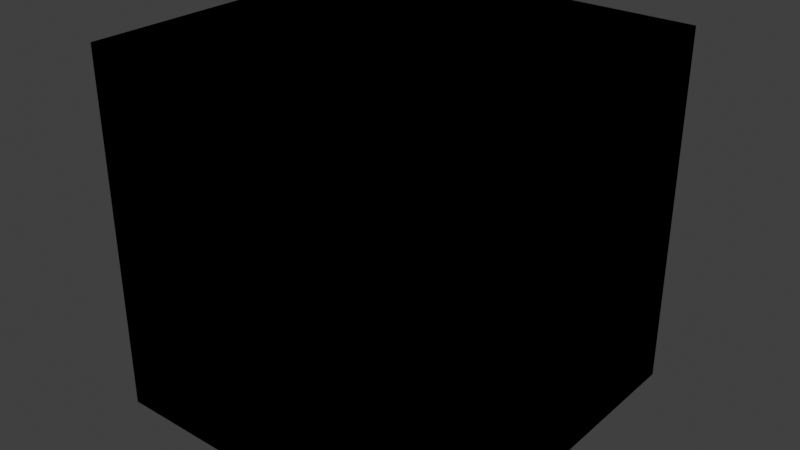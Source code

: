 # Source: cube.blend  (saved by Blender 2.90.8; exported with 4.5.12 LTS)
import bpy
from mathutils import Matrix  # noqa: F401  (used for matrix-valued properties, if any)

bpy.ops.wm.read_factory_settings(use_empty=True)
scene = bpy.context.scene
scene.name = 'Scene'

# ---- collections
col_collection = bpy.data.collections.new('Collection'); scene.collection.children.link(col_collection)

# ---- images (referenced by path relative to the original .blend; pixels are not part of the script)
import os
ASSET_DIR = os.environ.get("B2B_ASSET_DIR", "")  # directory of the original .blend (textures are referenced by path, not embedded)
HERE = os.path.dirname(os.path.abspath(__file__))  # packed textures are extracted next to this script under _unpacked/

def load_image(name, relpath, width, height, colorspace="sRGB"):
    """Load a texture the original file referenced (path relative to the .blend, or extracted next to this script)."""
    p = next((c for c in (os.path.join(HERE, relpath), os.path.join(ASSET_DIR, relpath)) if relpath and os.path.exists(c)), "")
    if p:
        img = bpy.data.images.load(p, check_existing=True)
        img.name = name
    else:  # same state as the original file: an image datablock whose file is absent (Cycles renders it pink)
        img = bpy.data.images.new(name, width, height)
        img.source = "FILE"
        img.filepath = "//" + (relpath or name)
    img.colorspace_settings.name = colorspace
    return img
img_cube_number = load_image('cube_number', '_unpacked/cube_number.267ffc58.png', 2048, 2048, 'sRGB')

# ---- materials (node trees are filled in below, after node groups)
mat_coucou = bpy.data.materials.new('coucou')
mat_coucou.use_transparent_shadow = False
mat_border = bpy.data.materials.new('border')
mat_border.use_transparent_shadow = False

# ---- material node trees
mat_coucou.use_nodes = True; mat_coucou.node_tree.nodes.clear()
_N = mat_coucou.node_tree.nodes; _L = mat_coucou.node_tree.links
n0 = _N.new('ShaderNodeMath'); n0.name = 'Math.005'; n0.location = (283, -42)
n0.operation = 'MULTIPLY'
n0.inputs[1].default_value = 0.3
n0.inputs[2].default_value = 0.0
n1 = _N.new('ShaderNodeOutputMaterial'); n1.name = 'Material Output'; n1.location = (1880, 580)
n2 = _N.new('ShaderNodeMath'); n2.name = 'Math.003'; n2.location = (-380, 120)
n2.operation = 'POWER'
n2.inputs[1].default_value = 2.0
n2.inputs[2].default_value = 0.0
n3 = _N.new('NodeReroute'); n3.name = 'Reroute.001'; n3.location = (-74, 44)
n3.width = 16
n3.socket_idname = 'NodeSocketFloat'
n4 = _N.new('ShaderNodeMath'); n4.name = 'Math.004'; n4.location = (40, -100)
n4.operation = 'MINIMUM'
n4.inputs[2].default_value = 0.0
n5 = _N.new('ShaderNodeTexCoord'); n5.name = 'Texture Coordinate'; n5.location = (-980, 20)
n6 = _N.new('ShaderNodeTexVoronoi'); n6.name = 'Voronoi Texture'; n6.location = (-600, 140)
n6.inputs[2].default_value = 300.0
n7 = _N.new('ShaderNodeTexImage'); n7.name = 'Image Texture'; n7.location = (-600, 420)
n7.image = img_cube_number
n8 = _N.new('ShaderNodeTexCoord'); n8.name = 'Texture Coordinate.002'; n8.location = (-1000, 280)
n9 = _N.new('ShaderNodeMath'); n9.name = 'Math.006'; n9.location = (840, -80)
n9.inputs[2].default_value = 0.0
n10 = _N.new('ShaderNodeMath'); n10.name = 'Math.007'; n10.location = (601, -2)
n10.operation = 'MULTIPLY'
n10.inputs[2].default_value = 0.0
n11 = _N.new('ShaderNodeTexCoord'); n11.name = 'Texture Coordinate.001'; n11.location = (40, 860)
n12 = _N.new('ShaderNodeInvert'); n12.name = 'Invert'; n12.location = (260, 820)
n12.inputs[0].default_value = 0.8583
n13 = _N.new('ShaderNodeMath'); n13.name = 'Math'; n13.location = (-7, 463)
n13.operation = 'GREATER_THAN'
n13.inputs[1].default_value = 0.2
n13.inputs[2].default_value = 0.0
n14 = _N.new('ShaderNodeMix'); n14.name = 'Mix'; n14.location = (480, 700)
n14.data_type = 'RGBA'
n15 = _N.new('NodeReroute'); n15.name = 'Reroute.003'; n15.location = (1520, 440)
n15.width = 16
n16 = _N.new('NodeReroute'); n16.name = 'Reroute.006'; n16.location = (585, -267)
n16.width = 16
n16.socket_idname = 'NodeSocketFloat'
n17 = _N.new('NodeReroute'); n17.name = 'Reroute.007'; n17.location = (1503, 42)
n17.width = 16
n17.socket_idname = 'NodeSocketVector'
n18 = _N.new('ShaderNodeValue'); n18.name = 'Value'; n18.location = (-400, -220)
n18.outputs[0].default_value = 0.2
n19 = _N.new('ShaderNodeTexCoord'); n19.name = 'Texture Coordinate.003'; n19.location = (-581, -494)
n20 = _N.new('ShaderNodeTexImage'); n20.name = 'Image Texture.001'; n20.location = (-381, -394)
n20.image = img_cube_number
n21 = _N.new('NodeReroute'); n21.name = 'Reroute.002'; n21.location = (-41, -210)
n21.width = 16
n21.socket_idname = 'NodeSocketFloat'
n22 = _N.new('ShaderNodeMapRange'); n22.name = 'Map Range'; n22.location = (34, -268)
n23 = _N.new('ShaderNodeBump'); n23.name = 'Bump'; n23.location = (1006, 145)
n23.invert = True
n23.inputs[1].default_value = 0.02
n23.inputs[2].default_value = 1.0
n24 = _N.new('ShaderNodeMath'); n24.name = 'Math.001'; n24.location = (20, 140)
n24.operation = 'GREATER_THAN'
n24.inputs[2].default_value = 0.0
n25 = _N.new('ShaderNodeMix'); n25.name = 'Mix.001'; n25.location = (347, 188)
n25.data_type = 'RGBA'
n25.inputs[6].default_value = (0.2953, 0.2953, 0.2953, 1.0)
n25.inputs[7].default_value = (0.5519, 0.5519, 0.5519, 1.0)
n26 = _N.new('NodeReroute'); n26.name = 'Reroute'; n26.location = (306, 417)
n26.width = 16
n26.socket_idname = 'NodeSocketFloat'
n27 = _N.new('NodeReroute'); n27.name = 'Reroute.005'; n27.location = (1520, 300)
n27.width = 16
n28 = _N.new('ShaderNodeMix'); n28.name = 'Mix.002'; n28.location = (637, 305)
n28.data_type = 'RGBA'
n28.inputs[6].default_value = (0.01002, 0.01002, 0.01002, 1.0)
n29 = _N.new('ShaderNodeBsdfPrincipled'); n29.name = 'Principled BSDF'; n29.location = (1600, 560)
n29.distribution = 'GGX'
n29.subsurface_method = 'BURLEY'
n29.inputs[3].default_value = 1.45
n29.inputs[27].default_value = (0.0, 0.0, 0.0, 1.0)
n29.inputs[28].default_value = 1.0
n30 = _N.new('ShaderNodeMath'); n30.name = 'Math.002'; n30.location = (1110, 461)
n30.operation = 'SUBTRACT'
n30.inputs[0].default_value = 1.0
n30.inputs[2].default_value = 0.0
n31 = _N.new('NodeReroute'); n31.name = 'Reroute.004'; n31.location = (1520, 360)
n31.width = 16
n31.socket_idname = 'NodeSocketFloat'
_L.new(n26.outputs[0], n14.inputs[0])
_L.new(n4.outputs[0], n0.inputs[0])
_L.new(n9.outputs[0], n23.inputs[3])
_L.new(n10.outputs[0], n9.inputs[0])
_L.new(n0.outputs[0], n10.inputs[0])
_L.new(n16.outputs[0], n9.inputs[1])
_L.new(n15.outputs[0], n29.inputs[0])
_L.new(n11.outputs[0], n12.inputs[1])
_L.new(n12.outputs[0], n14.inputs[6])
_L.new(n6.outputs[0], n2.inputs[0])
_L.new(n21.outputs[0], n4.inputs[1])
_L.new(n18.outputs[0], n21.inputs[0])
_L.new(n21.outputs[0], n24.inputs[1])
_L.new(n3.outputs[0], n24.inputs[0])
_L.new(n2.outputs[0], n3.inputs[0])
_L.new(n3.outputs[0], n4.inputs[0])
_L.new(n5.outputs[2], n6.inputs[0])
_L.new(n8.outputs[2], n7.inputs[0])
_L.new(n19.outputs[2], n20.inputs[0])
_L.new(n7.outputs[0], n13.inputs[0])
_L.new(n13.outputs[0], n26.inputs[0])
_L.new(n14.outputs[2], n15.inputs[0])
_L.new(n16.outputs[0], n10.inputs[1])
_L.new(n23.outputs[0], n17.inputs[0])
_L.new(n17.outputs[0], n29.inputs[5])
_L.new(n20.outputs[0], n22.inputs[0])
_L.new(n21.outputs[0], n22.inputs[2])
_L.new(n22.outputs[0], n16.inputs[0])
_L.new(n24.outputs[0], n25.inputs[0])
_L.new(n26.outputs[0], n28.inputs[0])
_L.new(n25.outputs[2], n28.inputs[7])
_L.new(n28.outputs[2], n27.inputs[0])
_L.new(n27.outputs[0], n29.inputs[2])
_L.new(n29.outputs[0], n1.inputs[0])
_L.new(n30.outputs[0], n31.inputs[0])
_L.new(n26.outputs[0], n30.inputs[1])
_L.new(n31.outputs[0], n29.inputs[1])
n1.is_active_output = True
mat_border.use_nodes = True; mat_border.node_tree.nodes.clear()
_N = mat_border.node_tree.nodes; _L = mat_border.node_tree.links
n0 = _N.new('ShaderNodeOutputMaterial'); n0.name = 'Material Output'; n0.location = (379, 300)
n1 = _N.new('ShaderNodeBsdfPrincipled'); n1.name = 'Principled BSDF'; n1.location = (10, 300)
n1.distribution = 'GGX'
n1.subsurface_method = 'BURLEY'
n1.inputs[1].default_value = 1.0
n1.inputs[2].default_value = 0.1
n1.inputs[3].default_value = 1.45
n1.inputs[27].default_value = (0.0, 0.0, 0.0, 1.0)
n1.inputs[28].default_value = 1.0
n2 = _N.new('ShaderNodeTexCoord'); n2.name = 'Texture Coordinate'; n2.location = (-397, 157)
_L.new(n1.outputs[0], n0.inputs[0])
_L.new(n2.outputs[0], n1.inputs[0])
n0.is_active_output = True

# ---- world
world_world = bpy.data.worlds.new('World'); scene.world = world_world
world_world.use_nodes = True; world_world.node_tree.nodes.clear()
_N = world_world.node_tree.nodes; _L = world_world.node_tree.links
n0 = _N.new('ShaderNodeOutputWorld'); n0.name = 'World Output'; n0.location = (300, 300)
n1 = _N.new('ShaderNodeBackground'); n1.name = 'Background'; n1.location = (10, 300)
n1.inputs[0].default_value = (0.05088, 0.05088, 0.05088, 1.0)
_L.new(n1.outputs[0], n0.inputs[0])
n0.is_active_output = True
world_world.color = (0.05088, 0.05088, 0.05088)
world_world.use_sun_shadow = False
world_world.sun_shadow_jitter_overblur = 0.0

# ---- meshes
me_alpha_0000 = bpy.data.meshes.new('Alpha.0000')
me_alpha_0000.from_pydata([(-1.0, -1.0, -1.0), (-1.0, 1.0, -1.0), (1.0, 1.0, -1.0), (1.0, -1.0, -1.0), (-1.0, -1.0, 1.0), (-1.0, 1.0, 1.0), (1.0, 1.0, 1.0), (1.0, -1.0, 1.0), (-1.0, -0.9, 0.9), (-1.0, 0.9, 0.9), (-1.0, 0.9, -0.9), (-1.0, -0.9, -0.9), (-0.9, 1.0, 0.9), (0.9, 1.0, 0.9), (0.9, 1.0, -0.9), (-0.9, 1.0, -0.9), (1.0, 0.9, 0.9), (1.0, -0.9, 0.9), (1.0, -0.9, -0.9), (1.0, 0.9, -0.9), (0.9, -1.0, 0.9), (-0.9, -1.0, 0.9), (-0.9, -1.0, -0.9), (0.9, -1.0, -0.9), (0.9, -0.9, 1.0), (0.9, 0.9, 1.0), (-0.9, 0.9, 1.0), (-0.9, -0.9, 1.0), (-0.9, -0.9, -1.0), (-0.9, 0.9, -1.0), (0.9, 0.9, -1.0), (0.9, -0.9, -1.0), (-0.9, -0.9, 0.9), (-0.9, 0.9, 0.9), (-0.9, 0.9, -0.9), (-0.9, -0.9, -0.9), (-0.9, 0.9, 0.9), (0.9, 0.9, 0.9), (0.9, 0.9, -0.9), (-0.9, 0.9, -0.9), (0.9, 0.9, 0.9), (0.9, -0.9, 0.9), (0.9, -0.9, -0.9), (0.9, 0.9, -0.9), (0.9, -0.9, 0.9), (-0.9, -0.9, 0.9), (-0.9, -0.9, -0.9), (0.9, -0.9, -0.9), (0.9, -0.9, 0.9), (0.9, 0.9, 0.9), (-0.9, 0.9, 0.9), (-0.9, -0.9, 0.9), (-0.9, -0.9, -0.9), (-0.9, 0.9, -0.9), (0.9, 0.9, -0.9), (0.9, -0.9, -0.9)], [], [(5, 9, 8, 4), (1, 10, 9, 5), (0, 11, 10, 1), (4, 8, 11, 0), (6, 13, 12, 5), (2, 14, 13, 6), (1, 15, 14, 2), (5, 12, 15, 1), (7, 17, 16, 6), (3, 18, 17, 7), (2, 19, 18, 3), (6, 16, 19, 2), (4, 21, 20, 7), (0, 22, 21, 4), (3, 23, 22, 0), (7, 20, 23, 3), (6, 25, 24, 7), (5, 26, 25, 6), (4, 27, 26, 5), (7, 24, 27, 4), (1, 29, 28, 0), (2, 30, 29, 1), (3, 31, 30, 2), (0, 28, 31, 3), (32, 33, 34, 35), (9, 33, 32, 8), (10, 34, 33, 9), (11, 35, 34, 10), (8, 32, 35, 11), (36, 37, 38, 39), (13, 37, 36, 12), (14, 38, 37, 13), (15, 39, 38, 14), (12, 36, 39, 15), (40, 41, 42, 43), (17, 41, 40, 16), (18, 42, 41, 17), (19, 43, 42, 18), (16, 40, 43, 19), (44, 45, 46, 47), (21, 45, 44, 20), (22, 46, 45, 21), (23, 47, 46, 22), (20, 44, 47, 23), (48, 49, 50, 51), (25, 49, 48, 24), (26, 50, 49, 25), (27, 51, 50, 26), (24, 48, 51, 27), (52, 53, 54, 55), (29, 53, 52, 28), (30, 54, 53, 29), (31, 55, 54, 30), (28, 52, 55, 31)])
me_alpha_0000.polygons.foreach_set('material_index', [1, 1, 1, 1, 1, 1, 1, 1, 1, 1, 1, 1, 1, 1, 1, 1, 1, 1, 1, 1, 1, 1, 1, 1, 0, 1, 1, 1, 1, 0, 1, 1, 1, 1, 0, 1, 1, 1, 1, 0, 1, 1, 1, 1, 0, 1, 1, 1, 1, 0, 1, 1, 1, 1])
_uv = me_alpha_0000.uv_layers.new(name='UVMap')
_uv.uv.foreach_set('vector', [0.9817, 0.3166, 0.9676, 0.3042, 0.9686, 0.03298, 0.9817, 0.01831, 0.685, 0.3323, 0.698, 0.3177, 0.9676, 0.3042, 0.9817, 0.3166, 0.685, 0.03399, 0.699, 0.04641, 0.698, 0.3177, 0.685, 0.3323, 0.9817, 0.01831, 0.9686, 0.03298, 0.699, 0.04641, 0.685, 0.03399, 0.6484, 0.6673, 0.6343, 0.6548, 0.6353, 0.3836, 0.6484, 0.3689, 0.3516, 0.6829, 0.3647, 0.6683, 0.6343, 0.6548, 0.6484, 0.6673, 0.3516, 0.3846, 0.3657, 0.397, 0.3647, 0.6683, 0.3516, 0.6829, 0.6484, 0.3689, 0.6353, 0.3836, 0.3657, 0.397, 0.3516, 0.3846, 0.315, 0.3166, 0.301, 0.3042, 0.302, 0.03298, 0.315, 0.01831, 0.01831, 0.3323, 0.03135, 0.3177, 0.301, 0.3042, 0.315, 0.3166, 0.01831, 0.03399, 0.03237, 0.04641, 0.03135, 0.3177, 0.01831, 0.3323, 0.315, 0.01831, 0.302, 0.03298, 0.03237, 0.04641, 0.01831, 0.03399, 0.9817, 0.6673, 0.9676, 0.6548, 0.9686, 0.3836, 0.9817, 0.3689, 0.685, 0.6829, 0.698, 0.6683, 0.9676, 0.6548, 0.9817, 0.6673, 0.685, 0.3846, 0.699, 0.397, 0.698, 0.6683, 0.685, 0.6829, 0.9817, 0.3689, 0.9686, 0.3836, 0.699, 0.397, 0.685, 0.3846, 0.6484, 0.3166, 0.6343, 0.3042, 0.6353, 0.03298, 0.6484, 0.01831, 0.3516, 0.3323, 0.3647, 0.3177, 0.6343, 0.3042, 0.6484, 0.3166, 0.3516, 0.03399, 0.3657, 0.04641, 0.3647, 0.3177, 0.3516, 0.3323, 0.6484, 0.01831, 0.6353, 0.03298, 0.3657, 0.04641, 0.3516, 0.03399, 0.315, 0.6673, 0.301, 0.6548, 0.302, 0.3836, 0.315, 0.3689, 0.01831, 0.6829, 0.03135, 0.6683, 0.301, 0.6548, 0.315, 0.6673, 0.01831, 0.3846, 0.03237, 0.397, 0.03135, 0.6683, 0.01831, 0.6829, 0.315, 0.3689, 0.302, 0.3836, 0.03237, 0.397, 0.01831, 0.3846, 0.9513, 0.04664, 0.9545, 0.2876, 0.7154, 0.304, 0.7122, 0.06301, 0.9676, 0.3042, 0.9545, 0.2876, 0.9513, 0.04664, 0.9686, 0.03298, 0.698, 0.3177, 0.7154, 0.304, 0.9545, 0.2876, 0.9676, 0.3042, 0.699, 0.04641, 0.7122, 0.06301, 0.7154, 0.304, 0.698, 0.3177, 0.9686, 0.03298, 0.9513, 0.04664, 0.7122, 0.06301, 0.699, 0.04641, 0.6179, 0.3973, 0.6211, 0.6383, 0.3821, 0.6546, 0.3789, 0.4136, 0.6343, 0.6548, 0.6211, 0.6383, 0.6179, 0.3973, 0.6353, 0.3836, 0.3647, 0.6683, 0.3821, 0.6546, 0.6211, 0.6383, 0.6343, 0.6548, 0.3657, 0.397, 0.3789, 0.4136, 0.3821, 0.6546, 0.3647, 0.6683, 0.6353, 0.3836, 0.6179, 0.3973, 0.3789, 0.4136, 0.3657, 0.397, 0.2846, 0.04664, 0.2878, 0.2876, 0.04874, 0.304, 0.04552, 0.06301, 0.301, 0.3042, 0.2878, 0.2876, 0.2846, 0.04664, 0.302, 0.03298, 0.03135, 0.3177, 0.04874, 0.304, 0.2878, 0.2876, 0.301, 0.3042, 0.03237, 0.04641, 0.04552, 0.06301, 0.04874, 0.304, 0.03135, 0.3177, 0.302, 0.03298, 0.2846, 0.04664, 0.04552, 0.06301, 0.03237, 0.04641, 0.9513, 0.3973, 0.9545, 0.6383, 0.7154, 0.6546, 0.7122, 0.4136, 0.9676, 0.6548, 0.9545, 0.6383, 0.9513, 0.3973, 0.9686, 0.3836, 0.698, 0.6683, 0.7154, 0.6546, 0.9545, 0.6383, 0.9676, 0.6548, 0.699, 0.397, 0.7122, 0.4136, 0.7154, 0.6546, 0.698, 0.6683, 0.9686, 0.3836, 0.9513, 0.3973, 0.7122, 0.4136, 0.699, 0.397, 0.6179, 0.04664, 0.6211, 0.2876, 0.3821, 0.304, 0.3789, 0.06301, 0.6343, 0.3042, 0.6211, 0.2876, 0.6179, 0.04664, 0.6353, 0.03298, 0.3647, 0.3177, 0.3821, 0.304, 0.6211, 0.2876, 0.6343, 0.3042, 0.3657, 0.04641, 0.3789, 0.06301, 0.3821, 0.304, 0.3647, 0.3177, 0.6353, 0.03298, 0.6179, 0.04664, 0.3789, 0.06301, 0.3657, 0.04641, 0.2846, 0.3973, 0.2878, 0.6383, 0.04874, 0.6546, 0.04552, 0.4136, 0.301, 0.6548, 0.2878, 0.6383, 0.2846, 0.3973, 0.302, 0.3836, 0.03135, 0.6683, 0.04874, 0.6546, 0.2878, 0.6383, 0.301, 0.6548, 0.03237, 0.397, 0.04552, 0.4136, 0.04874, 0.6546, 0.03135, 0.6683, 0.302, 0.3836, 0.2846, 0.3973, 0.04552, 0.4136, 0.03237, 0.397])
me_alpha_0000.materials.append(mat_coucou)
me_alpha_0000.materials.append(mat_border)
me_alpha_0000.use_remesh_preserve_volume = False
me_alpha_0000.use_remesh_preserve_attributes = False
me_alpha_0000.use_mirror_vertex_groups = False
me_alpha_0000.update()
me_alpha_001 = bpy.data.meshes.new('Alpha.001')
me_alpha_001.from_pydata([(-1.0, -1.0, -1.0), (-1.0, 1.0, -1.0), (1.0, 1.0, -1.0), (1.0, -1.0, -1.0), (-1.0, -1.0, 1.0), (-1.0, 1.0, 1.0), (1.0, 1.0, 1.0), (1.0, -1.0, 1.0), (-1.0, -0.9, 0.9), (-1.0, 0.9, 0.9), (-1.0, 0.9, -0.9), (-1.0, -0.9, -0.9), (-0.9, 1.0, 0.9), (0.9, 1.0, 0.9), (0.9, 1.0, -0.9), (-0.9, 1.0, -0.9), (1.0, 0.9, 0.9), (1.0, -0.9, 0.9), (1.0, -0.9, -0.9), (1.0, 0.9, -0.9), (0.9, -1.0, 0.9), (-0.9, -1.0, 0.9), (-0.9, -1.0, -0.9), (0.9, -1.0, -0.9), (0.9, -0.9, 1.0), (0.9, 0.9, 1.0), (-0.9, 0.9, 1.0), (-0.9, -0.9, 1.0), (-0.9, -0.9, -1.0), (-0.9, 0.9, -1.0), (0.9, 0.9, -1.0), (0.9, -0.9, -1.0), (-0.9, -0.9, 0.9), (-0.9, 0.9, 0.9), (-0.9, 0.9, -0.9), (-0.9, -0.9, -0.9), (-0.9, 0.9, 0.9), (0.9, 0.9, 0.9), (0.9, 0.9, -0.9), (-0.9, 0.9, -0.9), (0.9, 0.9, 0.9), (0.9, -0.9, 0.9), (0.9, -0.9, -0.9), (0.9, 0.9, -0.9), (0.9, -0.9, 0.9), (-0.9, -0.9, 0.9), (-0.9, -0.9, -0.9), (0.9, -0.9, -0.9), (0.9, -0.9, 0.9), (0.9, 0.9, 0.9), (-0.9, 0.9, 0.9), (-0.9, -0.9, 0.9), (-0.9, -0.9, -0.9), (-0.9, 0.9, -0.9), (0.9, 0.9, -0.9), (0.9, -0.9, -0.9)], [], [(5, 9, 8, 4), (1, 10, 9, 5), (0, 11, 10, 1), (4, 8, 11, 0), (6, 13, 12, 5), (2, 14, 13, 6), (1, 15, 14, 2), (5, 12, 15, 1), (7, 17, 16, 6), (3, 18, 17, 7), (2, 19, 18, 3), (6, 16, 19, 2), (4, 21, 20, 7), (0, 22, 21, 4), (3, 23, 22, 0), (7, 20, 23, 3), (6, 25, 24, 7), (5, 26, 25, 6), (4, 27, 26, 5), (7, 24, 27, 4), (1, 29, 28, 0), (2, 30, 29, 1), (3, 31, 30, 2), (0, 28, 31, 3), (32, 33, 34, 35), (9, 33, 32, 8), (10, 34, 33, 9), (11, 35, 34, 10), (8, 32, 35, 11), (36, 37, 38, 39), (13, 37, 36, 12), (14, 38, 37, 13), (15, 39, 38, 14), (12, 36, 39, 15), (40, 41, 42, 43), (17, 41, 40, 16), (18, 42, 41, 17), (19, 43, 42, 18), (16, 40, 43, 19), (44, 45, 46, 47), (21, 45, 44, 20), (22, 46, 45, 21), (23, 47, 46, 22), (20, 44, 47, 23), (48, 49, 50, 51), (25, 49, 48, 24), (26, 50, 49, 25), (27, 51, 50, 26), (24, 48, 51, 27), (52, 53, 54, 55), (29, 53, 52, 28), (30, 54, 53, 29), (31, 55, 54, 30), (28, 52, 55, 31)])
me_alpha_001.use_remesh_preserve_volume = False
me_alpha_001.use_remesh_preserve_attributes = False
me_alpha_001.use_mirror_vertex_groups = False
me_alpha_001.update()

# ---- objects
ob_patate = bpy.data.objects.new('patate', me_alpha_0000)
ob_alpha_001 = bpy.data.objects.new('Alpha.001', me_alpha_001)

# ---- transforms, parenting, visibility, modifiers, constraints
ob_patate.location = (0.0, 0.0, 0.0)
ob_patate.lineart.crease_threshold = 0.0
ob_alpha_001.location = (0.0, 0.0, 0.0)
ob_alpha_001.lineart.crease_threshold = 0.0

# ---- collection membership
scene.collection.objects.link(ob_patate)
scene.collection.objects.link(ob_alpha_001)

# ---- scene / render settings (as saved in the file)
scene.frame_start = 1; scene.frame_end = 250; scene.frame_set(1)
scene.render.engine = 'BLENDER_EEVEE_NEXT'
scene.cycles.use_denoising = False
scene.cycles.samples = 128
scene.cycles.sampling_pattern = 'TABULATED_SOBOL'
scene.cycles.use_adaptive_sampling = False
scene.cycles.use_light_tree = False
scene.view_settings.view_transform = 'Standard'
bpy.context.view_layer.update()

# ---- added for rendering (the .blend has no active camera and no usable light): camera, sun
cam_auto = bpy.data.cameras.new('AutoCamera')
cam_auto.lens = 50.0
cam_auto.sensor_width = 36.0
cam_auto.clip_end = 1000.0
ob_auto_camera = bpy.data.objects.new('AutoCamera', cam_auto)
scene.collection.objects.link(ob_auto_camera)
ob_auto_camera.location = (3.20507, -3.84609, 2.56406)
ob_auto_camera.rotation_euler = (1.09748, -7.21219e-08, 0.694738)
scene.camera = ob_auto_camera
light_auto_sun = bpy.data.lights.new('AutoSun', 'SUN')
light_auto_sun.energy = 3.0
light_auto_sun.angle = 0.0523599
ob_auto_sun = bpy.data.objects.new('AutoSun', light_auto_sun)
scene.collection.objects.link(ob_auto_sun)
ob_auto_sun.rotation_euler = (0.872665, 0.174533, 0.523599)
bpy.context.view_layer.update()
